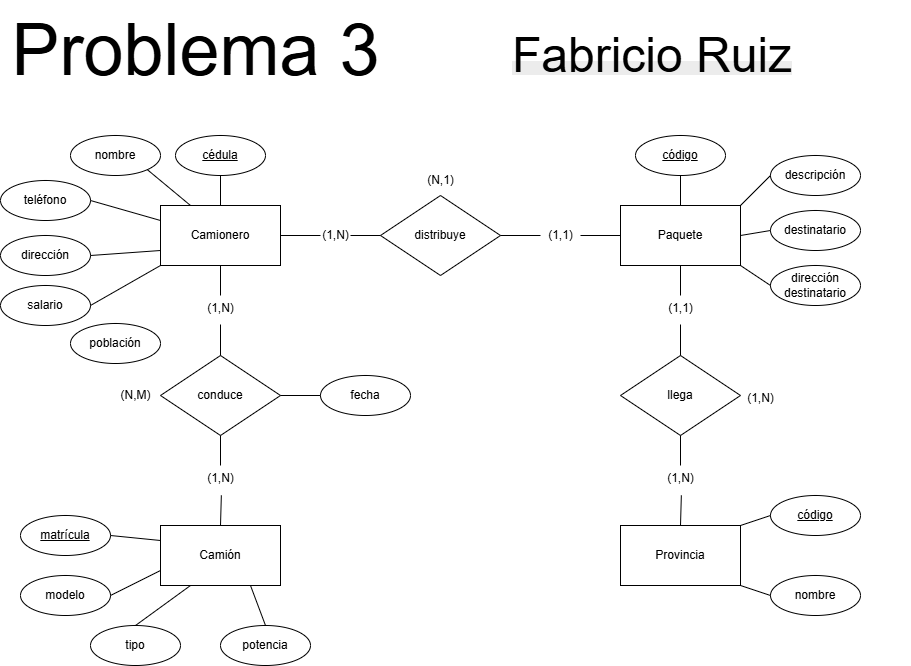

The diagram above was exported from draw.io. Its source (the exported page's mxGraphModel, read from the mxfile embedded in the PNG):
<mxGraphModel dx="1042" dy="562" grid="1" gridSize="10" guides="1" tooltips="1" connect="1" arrows="1" fold="1" page="1" pageScale="1" pageWidth="1920" pageHeight="1080" math="0" shadow="0">
  <root>
    <mxCell id="0" />
    <mxCell id="1" parent="0" />
    <mxCell id="vJjfqu5nzIph2fWxjFSm-2" value="nombre" style="ellipse;whiteSpace=wrap;html=1;" parent="1" vertex="1">
      <mxGeometry x="600" y="274" width="90" height="40" as="geometry" />
    </mxCell>
    <mxCell id="vJjfqu5nzIph2fWxjFSm-3" value="Paquete" style="rounded=0;whiteSpace=wrap;html=1;" parent="1" vertex="1">
      <mxGeometry x="1150" y="344" width="120" height="60" as="geometry" />
    </mxCell>
    <mxCell id="vJjfqu5nzIph2fWxjFSm-5" value="Provincia" style="rounded=0;whiteSpace=wrap;html=1;" parent="1" vertex="1">
      <mxGeometry x="1150" y="664" width="120" height="60" as="geometry" />
    </mxCell>
    <mxCell id="vJjfqu5nzIph2fWxjFSm-6" value="" style="endArrow=none;html=1;rounded=0;exitX=1;exitY=0.5;exitDx=0;exitDy=0;" parent="1" edge="1">
      <mxGeometry width="50" height="50" relative="1" as="geometry">
        <mxPoint x="810" y="374" as="sourcePoint" />
        <mxPoint x="850" y="374" as="targetPoint" />
      </mxGeometry>
    </mxCell>
    <mxCell id="vJjfqu5nzIph2fWxjFSm-7" value="distribuye" style="rhombus;whiteSpace=wrap;html=1;" parent="1" vertex="1">
      <mxGeometry x="910" y="334" width="120" height="80" as="geometry" />
    </mxCell>
    <mxCell id="vJjfqu5nzIph2fWxjFSm-8" value="(1,N)" style="text;html=1;align=center;verticalAlign=middle;resizable=0;points=[];autosize=1;strokeColor=none;fillColor=none;" parent="1" vertex="1">
      <mxGeometry x="840" y="359" width="50" height="30" as="geometry" />
    </mxCell>
    <mxCell id="vJjfqu5nzIph2fWxjFSm-10" value="" style="endArrow=none;html=1;rounded=0;entryX=0;entryY=0.5;entryDx=0;entryDy=0;" parent="1" target="vJjfqu5nzIph2fWxjFSm-7" edge="1">
      <mxGeometry width="50" height="50" relative="1" as="geometry">
        <mxPoint x="880" y="374" as="sourcePoint" />
        <mxPoint x="890" y="364" as="targetPoint" />
      </mxGeometry>
    </mxCell>
    <mxCell id="vJjfqu5nzIph2fWxjFSm-11" value="" style="endArrow=none;html=1;rounded=0;entryX=1;entryY=0.5;entryDx=0;entryDy=0;" parent="1" target="vJjfqu5nzIph2fWxjFSm-7" edge="1">
      <mxGeometry width="50" height="50" relative="1" as="geometry">
        <mxPoint x="1070" y="374" as="sourcePoint" />
        <mxPoint x="890" y="464" as="targetPoint" />
      </mxGeometry>
    </mxCell>
    <mxCell id="vJjfqu5nzIph2fWxjFSm-12" value="(1,1)" style="text;html=1;align=center;verticalAlign=middle;resizable=0;points=[];autosize=1;strokeColor=none;fillColor=none;" parent="1" vertex="1">
      <mxGeometry x="1065" y="359" width="50" height="30" as="geometry" />
    </mxCell>
    <mxCell id="vJjfqu5nzIph2fWxjFSm-13" value="" style="endArrow=none;html=1;rounded=0;entryX=0;entryY=0.5;entryDx=0;entryDy=0;" parent="1" target="vJjfqu5nzIph2fWxjFSm-3" edge="1">
      <mxGeometry width="50" height="50" relative="1" as="geometry">
        <mxPoint x="1110" y="374" as="sourcePoint" />
        <mxPoint x="890" y="464" as="targetPoint" />
      </mxGeometry>
    </mxCell>
    <mxCell id="vJjfqu5nzIph2fWxjFSm-14" value="&lt;u&gt;cédula&lt;/u&gt;" style="ellipse;whiteSpace=wrap;html=1;rotation=0;" parent="1" vertex="1">
      <mxGeometry x="705" y="274" width="90" height="40" as="geometry" />
    </mxCell>
    <mxCell id="vJjfqu5nzIph2fWxjFSm-15" value="teléfono" style="ellipse;whiteSpace=wrap;html=1;" parent="1" vertex="1">
      <mxGeometry x="530" y="319" width="90" height="40" as="geometry" />
    </mxCell>
    <mxCell id="vJjfqu5nzIph2fWxjFSm-16" value="salario" style="ellipse;whiteSpace=wrap;html=1;" parent="1" vertex="1">
      <mxGeometry x="530" y="424" width="90" height="40" as="geometry" />
    </mxCell>
    <mxCell id="vJjfqu5nzIph2fWxjFSm-17" value="dirección" style="ellipse;whiteSpace=wrap;html=1;" parent="1" vertex="1">
      <mxGeometry x="530" y="374" width="90" height="40" as="geometry" />
    </mxCell>
    <mxCell id="vJjfqu5nzIph2fWxjFSm-18" value="población" style="ellipse;whiteSpace=wrap;html=1;" parent="1" vertex="1">
      <mxGeometry x="600" y="462" width="90" height="40" as="geometry" />
    </mxCell>
    <mxCell id="vJjfqu5nzIph2fWxjFSm-19" value="llega" style="rhombus;whiteSpace=wrap;html=1;" parent="1" vertex="1">
      <mxGeometry x="1150" y="494" width="120" height="80" as="geometry" />
    </mxCell>
    <mxCell id="vJjfqu5nzIph2fWxjFSm-20" value="" style="endArrow=none;html=1;rounded=0;entryX=0.5;entryY=1;entryDx=0;entryDy=0;" parent="1" target="vJjfqu5nzIph2fWxjFSm-3" edge="1">
      <mxGeometry width="50" height="50" relative="1" as="geometry">
        <mxPoint x="1210" y="434" as="sourcePoint" />
        <mxPoint x="1030" y="414" as="targetPoint" />
      </mxGeometry>
    </mxCell>
    <mxCell id="vJjfqu5nzIph2fWxjFSm-21" value="(1,1)" style="text;html=1;align=center;verticalAlign=middle;resizable=0;points=[];autosize=1;strokeColor=none;fillColor=none;" parent="1" vertex="1">
      <mxGeometry x="1185" y="432" width="50" height="30" as="geometry" />
    </mxCell>
    <mxCell id="vJjfqu5nzIph2fWxjFSm-22" value="" style="endArrow=none;html=1;rounded=0;exitX=0.5;exitY=0;exitDx=0;exitDy=0;" parent="1" source="vJjfqu5nzIph2fWxjFSm-19" edge="1">
      <mxGeometry width="50" height="50" relative="1" as="geometry">
        <mxPoint x="980" y="464" as="sourcePoint" />
        <mxPoint x="1210" y="463" as="targetPoint" />
      </mxGeometry>
    </mxCell>
    <mxCell id="vJjfqu5nzIph2fWxjFSm-23" value="" style="endArrow=none;html=1;rounded=0;entryX=0.5;entryY=1;entryDx=0;entryDy=0;" parent="1" target="vJjfqu5nzIph2fWxjFSm-19" edge="1">
      <mxGeometry width="50" height="50" relative="1" as="geometry">
        <mxPoint x="1210" y="604" as="sourcePoint" />
        <mxPoint x="1160" y="624" as="targetPoint" />
      </mxGeometry>
    </mxCell>
    <mxCell id="vJjfqu5nzIph2fWxjFSm-24" value="(1,N)" style="text;html=1;align=center;verticalAlign=middle;resizable=0;points=[];autosize=1;strokeColor=none;fillColor=none;" parent="1" vertex="1">
      <mxGeometry x="1185" y="602" width="50" height="30" as="geometry" />
    </mxCell>
    <mxCell id="vJjfqu5nzIph2fWxjFSm-25" value="" style="endArrow=none;html=1;rounded=0;entryX=0.517;entryY=1.059;entryDx=0;entryDy=0;entryPerimeter=0;exitX=0.5;exitY=0;exitDx=0;exitDy=0;" parent="1" source="vJjfqu5nzIph2fWxjFSm-5" target="vJjfqu5nzIph2fWxjFSm-24" edge="1">
      <mxGeometry width="50" height="50" relative="1" as="geometry">
        <mxPoint x="1110" y="674" as="sourcePoint" />
        <mxPoint x="1160" y="624" as="targetPoint" />
      </mxGeometry>
    </mxCell>
    <mxCell id="vJjfqu5nzIph2fWxjFSm-30" value="Camionero" style="rounded=0;whiteSpace=wrap;html=1;" parent="1" vertex="1">
      <mxGeometry x="690" y="344" width="120" height="60" as="geometry" />
    </mxCell>
    <mxCell id="vJjfqu5nzIph2fWxjFSm-31" value="Camión" style="rounded=0;whiteSpace=wrap;html=1;" parent="1" vertex="1">
      <mxGeometry x="690" y="664" width="120" height="60" as="geometry" />
    </mxCell>
    <mxCell id="vJjfqu5nzIph2fWxjFSm-32" value="conduce" style="rhombus;whiteSpace=wrap;html=1;" parent="1" vertex="1">
      <mxGeometry x="690" y="494" width="120" height="80" as="geometry" />
    </mxCell>
    <mxCell id="vJjfqu5nzIph2fWxjFSm-33" value="" style="endArrow=none;html=1;rounded=0;entryX=0.5;entryY=1;entryDx=0;entryDy=0;" parent="1" target="vJjfqu5nzIph2fWxjFSm-30" edge="1">
      <mxGeometry width="50" height="50" relative="1" as="geometry">
        <mxPoint x="750" y="434" as="sourcePoint" />
        <mxPoint x="570" y="414" as="targetPoint" />
      </mxGeometry>
    </mxCell>
    <mxCell id="vJjfqu5nzIph2fWxjFSm-34" value="(1,N)" style="text;html=1;align=center;verticalAlign=middle;resizable=0;points=[];autosize=1;strokeColor=none;fillColor=none;" parent="1" vertex="1">
      <mxGeometry x="725" y="432" width="50" height="30" as="geometry" />
    </mxCell>
    <mxCell id="vJjfqu5nzIph2fWxjFSm-35" value="" style="endArrow=none;html=1;rounded=0;exitX=0.5;exitY=0;exitDx=0;exitDy=0;" parent="1" source="vJjfqu5nzIph2fWxjFSm-32" edge="1">
      <mxGeometry width="50" height="50" relative="1" as="geometry">
        <mxPoint x="520" y="464" as="sourcePoint" />
        <mxPoint x="750" y="463" as="targetPoint" />
      </mxGeometry>
    </mxCell>
    <mxCell id="vJjfqu5nzIph2fWxjFSm-36" value="" style="endArrow=none;html=1;rounded=0;entryX=0.5;entryY=1;entryDx=0;entryDy=0;" parent="1" target="vJjfqu5nzIph2fWxjFSm-32" edge="1">
      <mxGeometry width="50" height="50" relative="1" as="geometry">
        <mxPoint x="750" y="604" as="sourcePoint" />
        <mxPoint x="700" y="624" as="targetPoint" />
      </mxGeometry>
    </mxCell>
    <mxCell id="vJjfqu5nzIph2fWxjFSm-37" value="(1,N)" style="text;html=1;align=center;verticalAlign=middle;resizable=0;points=[];autosize=1;strokeColor=none;fillColor=none;" parent="1" vertex="1">
      <mxGeometry x="725" y="602" width="50" height="30" as="geometry" />
    </mxCell>
    <mxCell id="vJjfqu5nzIph2fWxjFSm-38" value="" style="endArrow=none;html=1;rounded=0;entryX=0.517;entryY=1.059;entryDx=0;entryDy=0;entryPerimeter=0;exitX=0.5;exitY=0;exitDx=0;exitDy=0;" parent="1" source="vJjfqu5nzIph2fWxjFSm-31" target="vJjfqu5nzIph2fWxjFSm-37" edge="1">
      <mxGeometry width="50" height="50" relative="1" as="geometry">
        <mxPoint x="650" y="674" as="sourcePoint" />
        <mxPoint x="700" y="624" as="targetPoint" />
      </mxGeometry>
    </mxCell>
    <mxCell id="vJjfqu5nzIph2fWxjFSm-39" value="fecha" style="ellipse;whiteSpace=wrap;html=1;" parent="1" vertex="1">
      <mxGeometry x="850" y="514" width="90" height="40" as="geometry" />
    </mxCell>
    <mxCell id="vJjfqu5nzIph2fWxjFSm-40" value="" style="endArrow=none;html=1;rounded=0;exitX=1;exitY=0.5;exitDx=0;exitDy=0;entryX=0;entryY=0.5;entryDx=0;entryDy=0;" parent="1" source="vJjfqu5nzIph2fWxjFSm-32" target="vJjfqu5nzIph2fWxjFSm-39" edge="1">
      <mxGeometry width="50" height="50" relative="1" as="geometry">
        <mxPoint x="910" y="604" as="sourcePoint" />
        <mxPoint x="960" y="554" as="targetPoint" />
      </mxGeometry>
    </mxCell>
    <mxCell id="vJjfqu5nzIph2fWxjFSm-42" value="" style="endArrow=none;html=1;rounded=0;entryX=0.5;entryY=1;entryDx=0;entryDy=0;exitX=0.5;exitY=0;exitDx=0;exitDy=0;" parent="1" source="vJjfqu5nzIph2fWxjFSm-30" target="vJjfqu5nzIph2fWxjFSm-14" edge="1">
      <mxGeometry width="50" height="50" relative="1" as="geometry">
        <mxPoint x="910" y="474" as="sourcePoint" />
        <mxPoint x="960" y="424" as="targetPoint" />
      </mxGeometry>
    </mxCell>
    <mxCell id="vJjfqu5nzIph2fWxjFSm-43" value="" style="endArrow=none;html=1;rounded=0;entryX=1;entryY=1;entryDx=0;entryDy=0;exitX=0.25;exitY=0;exitDx=0;exitDy=0;" parent="1" source="vJjfqu5nzIph2fWxjFSm-30" target="vJjfqu5nzIph2fWxjFSm-2" edge="1">
      <mxGeometry width="50" height="50" relative="1" as="geometry">
        <mxPoint x="710" y="524" as="sourcePoint" />
        <mxPoint x="760" y="474" as="targetPoint" />
      </mxGeometry>
    </mxCell>
    <mxCell id="vJjfqu5nzIph2fWxjFSm-44" value="" style="endArrow=none;html=1;rounded=0;entryX=1;entryY=0.5;entryDx=0;entryDy=0;exitX=0;exitY=0.25;exitDx=0;exitDy=0;" parent="1" source="vJjfqu5nzIph2fWxjFSm-30" target="vJjfqu5nzIph2fWxjFSm-15" edge="1">
      <mxGeometry width="50" height="50" relative="1" as="geometry">
        <mxPoint x="710" y="524" as="sourcePoint" />
        <mxPoint x="760" y="474" as="targetPoint" />
      </mxGeometry>
    </mxCell>
    <mxCell id="vJjfqu5nzIph2fWxjFSm-45" value="" style="endArrow=none;html=1;rounded=0;entryX=1;entryY=0.5;entryDx=0;entryDy=0;exitX=0;exitY=0.75;exitDx=0;exitDy=0;" parent="1" source="vJjfqu5nzIph2fWxjFSm-30" target="vJjfqu5nzIph2fWxjFSm-17" edge="1">
      <mxGeometry width="50" height="50" relative="1" as="geometry">
        <mxPoint x="710" y="524" as="sourcePoint" />
        <mxPoint x="760" y="474" as="targetPoint" />
      </mxGeometry>
    </mxCell>
    <mxCell id="vJjfqu5nzIph2fWxjFSm-46" value="" style="endArrow=none;html=1;rounded=0;entryX=0;entryY=1;entryDx=0;entryDy=0;exitX=1;exitY=0.5;exitDx=0;exitDy=0;" parent="1" source="vJjfqu5nzIph2fWxjFSm-16" target="vJjfqu5nzIph2fWxjFSm-30" edge="1">
      <mxGeometry width="50" height="50" relative="1" as="geometry">
        <mxPoint x="710" y="524" as="sourcePoint" />
        <mxPoint x="760" y="474" as="targetPoint" />
      </mxGeometry>
    </mxCell>
    <mxCell id="vJjfqu5nzIph2fWxjFSm-47" value="&lt;u&gt;código&lt;/u&gt;" style="ellipse;whiteSpace=wrap;html=1;rotation=0;" parent="1" vertex="1">
      <mxGeometry x="1165" y="274" width="90" height="40" as="geometry" />
    </mxCell>
    <mxCell id="vJjfqu5nzIph2fWxjFSm-48" value="descripción" style="ellipse;whiteSpace=wrap;html=1;rotation=0;" parent="1" vertex="1">
      <mxGeometry x="1300" y="294" width="90" height="40" as="geometry" />
    </mxCell>
    <mxCell id="vJjfqu5nzIph2fWxjFSm-49" value="destinatario" style="ellipse;whiteSpace=wrap;html=1;rotation=0;" parent="1" vertex="1">
      <mxGeometry x="1300" y="349" width="90" height="40" as="geometry" />
    </mxCell>
    <mxCell id="vJjfqu5nzIph2fWxjFSm-50" value="dirección destinatario" style="ellipse;whiteSpace=wrap;html=1;rotation=0;" parent="1" vertex="1">
      <mxGeometry x="1300" y="404" width="90" height="40" as="geometry" />
    </mxCell>
    <mxCell id="vJjfqu5nzIph2fWxjFSm-51" value="" style="endArrow=none;html=1;rounded=0;entryX=0.5;entryY=1;entryDx=0;entryDy=0;exitX=0.5;exitY=0;exitDx=0;exitDy=0;" parent="1" source="vJjfqu5nzIph2fWxjFSm-3" target="vJjfqu5nzIph2fWxjFSm-47" edge="1">
      <mxGeometry width="50" height="50" relative="1" as="geometry">
        <mxPoint x="1150" y="524" as="sourcePoint" />
        <mxPoint x="1200" y="474" as="targetPoint" />
      </mxGeometry>
    </mxCell>
    <mxCell id="vJjfqu5nzIph2fWxjFSm-52" value="" style="endArrow=none;html=1;rounded=0;entryX=0;entryY=0.5;entryDx=0;entryDy=0;exitX=1;exitY=0;exitDx=0;exitDy=0;" parent="1" source="vJjfqu5nzIph2fWxjFSm-3" target="vJjfqu5nzIph2fWxjFSm-48" edge="1">
      <mxGeometry width="50" height="50" relative="1" as="geometry">
        <mxPoint x="1150" y="524" as="sourcePoint" />
        <mxPoint x="1200" y="474" as="targetPoint" />
      </mxGeometry>
    </mxCell>
    <mxCell id="vJjfqu5nzIph2fWxjFSm-53" value="" style="endArrow=none;html=1;rounded=0;entryX=0;entryY=0.5;entryDx=0;entryDy=0;exitX=1;exitY=0.5;exitDx=0;exitDy=0;" parent="1" source="vJjfqu5nzIph2fWxjFSm-3" target="vJjfqu5nzIph2fWxjFSm-49" edge="1">
      <mxGeometry width="50" height="50" relative="1" as="geometry">
        <mxPoint x="1150" y="524" as="sourcePoint" />
        <mxPoint x="1200" y="474" as="targetPoint" />
      </mxGeometry>
    </mxCell>
    <mxCell id="vJjfqu5nzIph2fWxjFSm-54" value="" style="endArrow=none;html=1;rounded=0;entryX=0;entryY=0.5;entryDx=0;entryDy=0;exitX=1;exitY=1;exitDx=0;exitDy=0;" parent="1" source="vJjfqu5nzIph2fWxjFSm-3" target="vJjfqu5nzIph2fWxjFSm-50" edge="1">
      <mxGeometry width="50" height="50" relative="1" as="geometry">
        <mxPoint x="1150" y="524" as="sourcePoint" />
        <mxPoint x="1200" y="474" as="targetPoint" />
      </mxGeometry>
    </mxCell>
    <mxCell id="vJjfqu5nzIph2fWxjFSm-57" value="&lt;u&gt;código&lt;/u&gt;" style="ellipse;whiteSpace=wrap;html=1;rotation=0;" parent="1" vertex="1">
      <mxGeometry x="1300" y="634" width="90" height="40" as="geometry" />
    </mxCell>
    <mxCell id="vJjfqu5nzIph2fWxjFSm-58" value="nombre" style="ellipse;whiteSpace=wrap;html=1;" parent="1" vertex="1">
      <mxGeometry x="1300" y="714" width="90" height="40" as="geometry" />
    </mxCell>
    <mxCell id="vJjfqu5nzIph2fWxjFSm-59" value="" style="endArrow=none;html=1;rounded=0;entryX=0;entryY=0.5;entryDx=0;entryDy=0;exitX=1;exitY=0;exitDx=0;exitDy=0;" parent="1" source="vJjfqu5nzIph2fWxjFSm-5" target="vJjfqu5nzIph2fWxjFSm-57" edge="1">
      <mxGeometry width="50" height="50" relative="1" as="geometry">
        <mxPoint x="1150" y="524" as="sourcePoint" />
        <mxPoint x="1200" y="474" as="targetPoint" />
      </mxGeometry>
    </mxCell>
    <mxCell id="vJjfqu5nzIph2fWxjFSm-60" value="" style="endArrow=none;html=1;rounded=0;entryX=0;entryY=0.5;entryDx=0;entryDy=0;exitX=1;exitY=1;exitDx=0;exitDy=0;" parent="1" source="vJjfqu5nzIph2fWxjFSm-5" target="vJjfqu5nzIph2fWxjFSm-58" edge="1">
      <mxGeometry width="50" height="50" relative="1" as="geometry">
        <mxPoint x="1150" y="524" as="sourcePoint" />
        <mxPoint x="1200" y="474" as="targetPoint" />
      </mxGeometry>
    </mxCell>
    <mxCell id="vJjfqu5nzIph2fWxjFSm-61" value="(N,1)" style="text;html=1;align=center;verticalAlign=middle;resizable=0;points=[];autosize=1;strokeColor=none;fillColor=none;" parent="1" vertex="1">
      <mxGeometry x="945" y="304" width="50" height="30" as="geometry" />
    </mxCell>
    <mxCell id="vJjfqu5nzIph2fWxjFSm-62" value="(1,N)" style="text;html=1;align=center;verticalAlign=middle;resizable=0;points=[];autosize=1;strokeColor=none;fillColor=none;" parent="1" vertex="1">
      <mxGeometry x="1265" y="522" width="50" height="30" as="geometry" />
    </mxCell>
    <mxCell id="vJjfqu5nzIph2fWxjFSm-63" value="(N,M)" style="text;html=1;align=center;verticalAlign=middle;resizable=0;points=[];autosize=1;strokeColor=none;fillColor=none;" parent="1" vertex="1">
      <mxGeometry x="640" y="519" width="50" height="30" as="geometry" />
    </mxCell>
    <mxCell id="vJjfqu5nzIph2fWxjFSm-64" value="&lt;u&gt;matrícula&lt;/u&gt;" style="ellipse;whiteSpace=wrap;html=1;" parent="1" vertex="1">
      <mxGeometry x="550" y="654" width="90" height="40" as="geometry" />
    </mxCell>
    <mxCell id="vJjfqu5nzIph2fWxjFSm-65" value="modelo" style="ellipse;whiteSpace=wrap;html=1;" parent="1" vertex="1">
      <mxGeometry x="550" y="714" width="90" height="40" as="geometry" />
    </mxCell>
    <mxCell id="vJjfqu5nzIph2fWxjFSm-66" value="tipo" style="ellipse;whiteSpace=wrap;html=1;" parent="1" vertex="1">
      <mxGeometry x="620" y="764" width="90" height="40" as="geometry" />
    </mxCell>
    <mxCell id="vJjfqu5nzIph2fWxjFSm-67" value="potencia" style="ellipse;whiteSpace=wrap;html=1;" parent="1" vertex="1">
      <mxGeometry x="750" y="764" width="90" height="40" as="geometry" />
    </mxCell>
    <mxCell id="vJjfqu5nzIph2fWxjFSm-68" value="" style="endArrow=none;html=1;rounded=0;exitX=1;exitY=0.5;exitDx=0;exitDy=0;entryX=0;entryY=0.25;entryDx=0;entryDy=0;" parent="1" source="vJjfqu5nzIph2fWxjFSm-64" target="vJjfqu5nzIph2fWxjFSm-31" edge="1">
      <mxGeometry width="50" height="50" relative="1" as="geometry">
        <mxPoint x="1250" y="644" as="sourcePoint" />
        <mxPoint x="1300" y="594" as="targetPoint" />
      </mxGeometry>
    </mxCell>
    <mxCell id="vJjfqu5nzIph2fWxjFSm-69" value="" style="endArrow=none;html=1;rounded=0;exitX=1;exitY=0.5;exitDx=0;exitDy=0;entryX=0;entryY=0.75;entryDx=0;entryDy=0;" parent="1" source="vJjfqu5nzIph2fWxjFSm-65" target="vJjfqu5nzIph2fWxjFSm-31" edge="1">
      <mxGeometry width="50" height="50" relative="1" as="geometry">
        <mxPoint x="1250" y="644" as="sourcePoint" />
        <mxPoint x="1300" y="594" as="targetPoint" />
      </mxGeometry>
    </mxCell>
    <mxCell id="vJjfqu5nzIph2fWxjFSm-70" value="" style="endArrow=none;html=1;rounded=0;exitX=0.5;exitY=0;exitDx=0;exitDy=0;entryX=0.25;entryY=1;entryDx=0;entryDy=0;" parent="1" source="vJjfqu5nzIph2fWxjFSm-66" target="vJjfqu5nzIph2fWxjFSm-31" edge="1">
      <mxGeometry width="50" height="50" relative="1" as="geometry">
        <mxPoint x="1250" y="644" as="sourcePoint" />
        <mxPoint x="1300" y="594" as="targetPoint" />
      </mxGeometry>
    </mxCell>
    <mxCell id="vJjfqu5nzIph2fWxjFSm-71" value="" style="endArrow=none;html=1;rounded=0;exitX=0.5;exitY=0;exitDx=0;exitDy=0;entryX=0.75;entryY=1;entryDx=0;entryDy=0;" parent="1" source="vJjfqu5nzIph2fWxjFSm-67" target="vJjfqu5nzIph2fWxjFSm-31" edge="1">
      <mxGeometry width="50" height="50" relative="1" as="geometry">
        <mxPoint x="1250" y="644" as="sourcePoint" />
        <mxPoint x="1300" y="594" as="targetPoint" />
      </mxGeometry>
    </mxCell>
    <mxCell id="vJjfqu5nzIph2fWxjFSm-72" value="&lt;font style=&quot;font-size: 72px;&quot;&gt;Problema 3&lt;/font&gt;" style="text;html=1;align=center;verticalAlign=middle;resizable=0;points=[];autosize=1;strokeColor=none;fillColor=none;" parent="1" vertex="1">
      <mxGeometry x="530" y="139" width="390" height="100" as="geometry" />
    </mxCell>
    <mxCell id="vJjfqu5nzIph2fWxjFSm-73" value="&lt;span style=&quot;color: rgb(0, 0, 0); font-family: Helvetica; font-style: normal; font-variant-ligatures: normal; font-variant-caps: normal; font-weight: 400; letter-spacing: normal; orphans: 2; text-align: center; text-indent: 0px; text-transform: none; widows: 2; word-spacing: 0px; -webkit-text-stroke-width: 0px; white-space: nowrap; background-color: rgb(236, 236, 236); text-decoration-thickness: initial; text-decoration-style: initial; text-decoration-color: initial; float: none; display: inline !important;&quot;&gt;&lt;font style=&quot;font-size: 48px;&quot;&gt;Fabricio Ruiz&lt;/font&gt;&lt;/span&gt;" style="text;whiteSpace=wrap;html=1;" parent="1" vertex="1">
      <mxGeometry x="1040" y="159" width="400" height="110" as="geometry" />
    </mxCell>
  </root>
</mxGraphModel>